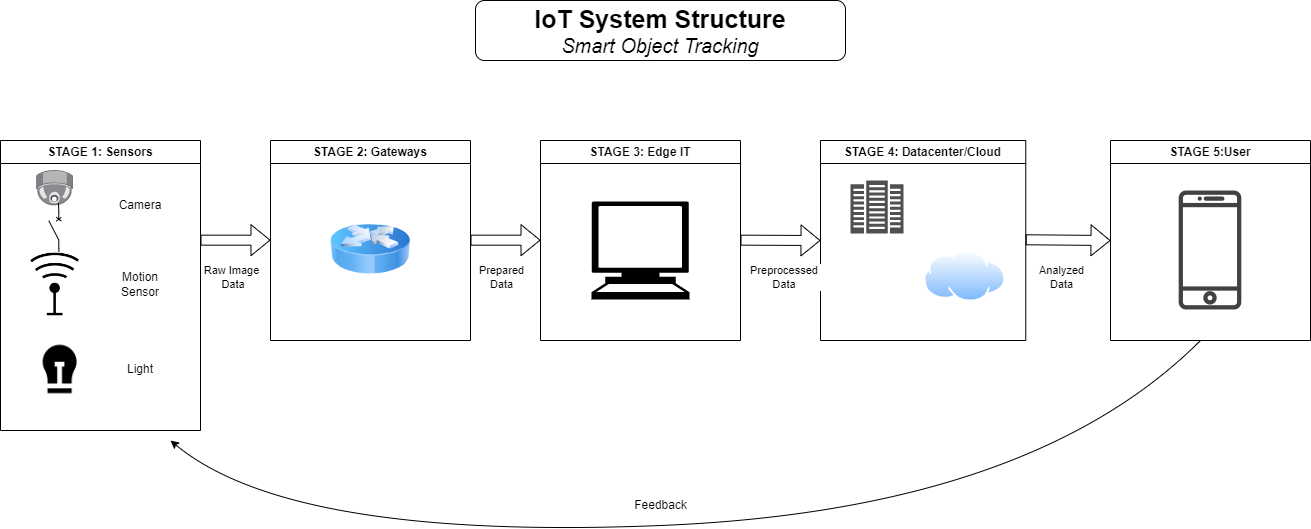

The diagram above was exported from draw.io. Its source (the exported page's mxGraphModel, read from the mxfile embedded in the PNG):
<mxGraphModel dx="1564" dy="2036" grid="1" gridSize="10" guides="1" tooltips="1" connect="1" arrows="1" fold="1" page="1" pageScale="1" pageWidth="850" pageHeight="1100" math="0" shadow="0">
  <root>
    <mxCell id="0" />
    <mxCell id="1" parent="0" />
    <mxCell id="ZIhVlg9I-xNpPwAW8c17-1" value="STAGE 1: Sensors" style="swimlane;whiteSpace=wrap;html=1;" vertex="1" parent="1">
      <mxGeometry x="130" y="80" width="200" height="290" as="geometry" />
    </mxCell>
    <mxCell id="ZIhVlg9I-xNpPwAW8c17-2" value="" style="points=[];aspect=fixed;html=1;align=center;shadow=0;dashed=0;image;image=img/lib/allied_telesis/security/Surveillance_Camera_Ceiling.svg;" vertex="1" parent="ZIhVlg9I-xNpPwAW8c17-1">
      <mxGeometry x="35.870000000000005" y="30" width="37.2" height="35.4" as="geometry" />
    </mxCell>
    <mxCell id="ZIhVlg9I-xNpPwAW8c17-3" value="" style="shape=image;html=1;verticalAlign=top;verticalLabelPosition=bottom;labelBackgroundColor=#ffffff;imageAspect=0;aspect=fixed;image=https://cdn1.iconfinder.com/data/icons/computer-hardware-glyphs-vol-2/52/signal__device__technology__radar__satellite__antenna__tower-128.png" vertex="1" parent="ZIhVlg9I-xNpPwAW8c17-1">
      <mxGeometry x="20.6" y="110" width="68" height="68" as="geometry" />
    </mxCell>
    <mxCell id="ZIhVlg9I-xNpPwAW8c17-12" value="" style="shape=image;html=1;verticalAlign=top;verticalLabelPosition=bottom;labelBackgroundColor=#ffffff;imageAspect=0;aspect=fixed;image=https://cdn3.iconfinder.com/data/icons/energy-and-power-glyph-24-px/24/Lamp_electric_light_led_bulb_light_bulb_luminaire-128.png" vertex="1" parent="ZIhVlg9I-xNpPwAW8c17-1">
      <mxGeometry x="30.599999999999994" y="200" width="58" height="58" as="geometry" />
    </mxCell>
    <mxCell id="ZIhVlg9I-xNpPwAW8c17-13" value="Camera" style="text;html=1;strokeColor=none;fillColor=none;align=center;verticalAlign=middle;whiteSpace=wrap;rounded=0;" vertex="1" parent="ZIhVlg9I-xNpPwAW8c17-1">
      <mxGeometry x="110" y="50" width="60" height="30" as="geometry" />
    </mxCell>
    <mxCell id="ZIhVlg9I-xNpPwAW8c17-14" value="Motion Sensor" style="text;html=1;strokeColor=none;fillColor=none;align=center;verticalAlign=middle;whiteSpace=wrap;rounded=0;" vertex="1" parent="ZIhVlg9I-xNpPwAW8c17-1">
      <mxGeometry x="110" y="129" width="60" height="30" as="geometry" />
    </mxCell>
    <mxCell id="ZIhVlg9I-xNpPwAW8c17-15" value="Light" style="text;html=1;strokeColor=none;fillColor=none;align=center;verticalAlign=middle;whiteSpace=wrap;rounded=0;" vertex="1" parent="ZIhVlg9I-xNpPwAW8c17-1">
      <mxGeometry x="110" y="214" width="60" height="30" as="geometry" />
    </mxCell>
    <mxCell id="ZIhVlg9I-xNpPwAW8c17-49" style="edgeStyle=orthogonalEdgeStyle;curved=1;orthogonalLoop=1;jettySize=auto;html=1;exitX=1;exitY=0.8;exitDx=0;exitDy=0;entryX=0.595;entryY=0.919;entryDx=0;entryDy=0;entryPerimeter=0;fontSize=20;endArrow=none;endFill=0;" edge="1" parent="ZIhVlg9I-xNpPwAW8c17-1" source="ZIhVlg9I-xNpPwAW8c17-47" target="ZIhVlg9I-xNpPwAW8c17-2">
      <mxGeometry relative="1" as="geometry" />
    </mxCell>
    <mxCell id="ZIhVlg9I-xNpPwAW8c17-51" style="edgeStyle=orthogonalEdgeStyle;curved=1;orthogonalLoop=1;jettySize=auto;html=1;exitX=0;exitY=0.8;exitDx=0;exitDy=0;entryX=0.557;entryY=0.019;entryDx=0;entryDy=0;entryPerimeter=0;fontSize=20;endArrow=none;endFill=0;" edge="1" parent="ZIhVlg9I-xNpPwAW8c17-1" source="ZIhVlg9I-xNpPwAW8c17-47" target="ZIhVlg9I-xNpPwAW8c17-3">
      <mxGeometry relative="1" as="geometry" />
    </mxCell>
    <mxCell id="ZIhVlg9I-xNpPwAW8c17-47" value="" style="pointerEvents=1;verticalLabelPosition=bottom;shadow=0;dashed=0;align=center;html=1;verticalAlign=top;shape=mxgraph.electrical.electro-mechanical.circuitBreaker2;elSwitchState=off;fontSize=20;rotation=-90;" vertex="1" parent="ZIhVlg9I-xNpPwAW8c17-1">
      <mxGeometry x="36" y="83.57" width="37.07" height="12.5" as="geometry" />
    </mxCell>
    <mxCell id="ZIhVlg9I-xNpPwAW8c17-16" value="STAGE 2: Gateways" style="swimlane;whiteSpace=wrap;html=1;" vertex="1" parent="1">
      <mxGeometry x="400" y="80" width="200" height="200" as="geometry" />
    </mxCell>
    <mxCell id="ZIhVlg9I-xNpPwAW8c17-18" value="" style="image;html=1;image=img/lib/clip_art/networking/Router_Icon_128x128.png" vertex="1" parent="ZIhVlg9I-xNpPwAW8c17-16">
      <mxGeometry x="60" y="69" width="80" height="80" as="geometry" />
    </mxCell>
    <mxCell id="ZIhVlg9I-xNpPwAW8c17-19" value="STAGE 3: Edge IT" style="swimlane;whiteSpace=wrap;html=1;" vertex="1" parent="1">
      <mxGeometry x="670" y="80" width="200" height="200" as="geometry" />
    </mxCell>
    <mxCell id="ZIhVlg9I-xNpPwAW8c17-20" value="" style="shape=mxgraph.signs.tech.computer;html=1;pointerEvents=1;fillColor=#000000;strokeColor=none;verticalLabelPosition=bottom;verticalAlign=top;align=center;" vertex="1" parent="ZIhVlg9I-xNpPwAW8c17-19">
      <mxGeometry x="51" y="61" width="98" height="98" as="geometry" />
    </mxCell>
    <mxCell id="ZIhVlg9I-xNpPwAW8c17-22" value="STAGE 4: Datacenter/Cloud" style="swimlane;whiteSpace=wrap;html=1;" vertex="1" parent="1">
      <mxGeometry x="950" y="80" width="205.25" height="200" as="geometry" />
    </mxCell>
    <mxCell id="ZIhVlg9I-xNpPwAW8c17-21" value="" style="sketch=0;pointerEvents=1;shadow=0;dashed=0;html=1;strokeColor=none;fillColor=#505050;labelPosition=center;verticalLabelPosition=bottom;verticalAlign=top;outlineConnect=0;align=center;shape=mxgraph.office.servers.datacenter;" vertex="1" parent="ZIhVlg9I-xNpPwAW8c17-22">
      <mxGeometry x="30" y="40" width="53" height="53" as="geometry" />
    </mxCell>
    <mxCell id="ZIhVlg9I-xNpPwAW8c17-23" value="" style="aspect=fixed;perimeter=ellipsePerimeter;html=1;align=center;shadow=0;dashed=0;spacingTop=3;image;image=img/lib/active_directory/internet_cloud.svg;" vertex="1" parent="ZIhVlg9I-xNpPwAW8c17-22">
      <mxGeometry x="103.5" y="110" width="81.75" height="51.5" as="geometry" />
    </mxCell>
    <mxCell id="ZIhVlg9I-xNpPwAW8c17-28" value="" style="shape=flexArrow;endArrow=classic;html=1;rounded=0;" edge="1" parent="1">
      <mxGeometry width="50" height="50" relative="1" as="geometry">
        <mxPoint x="330" y="179.66" as="sourcePoint" />
        <mxPoint x="400" y="179.66" as="targetPoint" />
      </mxGeometry>
    </mxCell>
    <mxCell id="ZIhVlg9I-xNpPwAW8c17-31" value="Raw Image&lt;br&gt;&amp;nbsp;Data" style="edgeLabel;html=1;align=center;verticalAlign=middle;resizable=0;points=[];" vertex="1" connectable="0" parent="ZIhVlg9I-xNpPwAW8c17-28">
      <mxGeometry x="-0.3639" relative="1" as="geometry">
        <mxPoint x="8" y="36" as="offset" />
      </mxGeometry>
    </mxCell>
    <mxCell id="ZIhVlg9I-xNpPwAW8c17-32" value="" style="shape=flexArrow;endArrow=classic;html=1;rounded=0;" edge="1" parent="1">
      <mxGeometry width="50" height="50" relative="1" as="geometry">
        <mxPoint x="600" y="179.65999999999997" as="sourcePoint" />
        <mxPoint x="670" y="179.65999999999997" as="targetPoint" />
      </mxGeometry>
    </mxCell>
    <mxCell id="ZIhVlg9I-xNpPwAW8c17-33" value="Prepared &lt;br&gt;Data" style="edgeLabel;html=1;align=center;verticalAlign=middle;resizable=0;points=[];" vertex="1" connectable="0" parent="ZIhVlg9I-xNpPwAW8c17-32">
      <mxGeometry x="-0.3639" relative="1" as="geometry">
        <mxPoint x="8" y="36" as="offset" />
      </mxGeometry>
    </mxCell>
    <mxCell id="ZIhVlg9I-xNpPwAW8c17-34" value="" style="shape=flexArrow;endArrow=classic;html=1;rounded=0;entryX=0;entryY=0.5;entryDx=0;entryDy=0;" edge="1" parent="1" target="ZIhVlg9I-xNpPwAW8c17-22">
      <mxGeometry width="50" height="50" relative="1" as="geometry">
        <mxPoint x="870" y="179.65999999999997" as="sourcePoint" />
        <mxPoint x="940" y="179.65999999999997" as="targetPoint" />
      </mxGeometry>
    </mxCell>
    <mxCell id="ZIhVlg9I-xNpPwAW8c17-35" value="Preprocessed&amp;nbsp;&lt;br&gt;Data&amp;nbsp;" style="edgeLabel;html=1;align=center;verticalAlign=middle;resizable=0;points=[];" vertex="1" connectable="0" parent="ZIhVlg9I-xNpPwAW8c17-34">
      <mxGeometry x="-0.3639" relative="1" as="geometry">
        <mxPoint x="18" y="36" as="offset" />
      </mxGeometry>
    </mxCell>
    <mxCell id="ZIhVlg9I-xNpPwAW8c17-36" value="STAGE 5:User" style="swimlane;whiteSpace=wrap;html=1;" vertex="1" parent="1">
      <mxGeometry x="1240" y="80" width="200" height="200" as="geometry" />
    </mxCell>
    <mxCell id="ZIhVlg9I-xNpPwAW8c17-37" value="" style="shape=image;html=1;verticalAlign=top;verticalLabelPosition=bottom;labelBackgroundColor=#ffffff;imageAspect=0;aspect=fixed;image=https://cdn1.iconfinder.com/data/icons/communication-icons-10/750/Untitled-1-07-128.png" vertex="1" parent="ZIhVlg9I-xNpPwAW8c17-36">
      <mxGeometry x="36" y="46" width="128" height="128" as="geometry" />
    </mxCell>
    <mxCell id="ZIhVlg9I-xNpPwAW8c17-38" value="" style="shape=flexArrow;endArrow=classic;html=1;rounded=0;" edge="1" parent="1">
      <mxGeometry width="50" height="50" relative="1" as="geometry">
        <mxPoint x="1155.25" y="179.28999999999996" as="sourcePoint" />
        <mxPoint x="1240" y="180" as="targetPoint" />
      </mxGeometry>
    </mxCell>
    <mxCell id="ZIhVlg9I-xNpPwAW8c17-39" value="Analyzed &lt;br&gt;Data" style="edgeLabel;html=1;align=center;verticalAlign=middle;resizable=0;points=[];" vertex="1" connectable="0" parent="ZIhVlg9I-xNpPwAW8c17-38">
      <mxGeometry x="-0.3639" relative="1" as="geometry">
        <mxPoint x="9" y="36" as="offset" />
      </mxGeometry>
    </mxCell>
    <mxCell id="ZIhVlg9I-xNpPwAW8c17-42" value="" style="endArrow=classic;html=1;fixDash=0;curved=1;" edge="1" parent="1">
      <mxGeometry width="50" height="50" relative="1" as="geometry">
        <mxPoint x="1330" y="280" as="sourcePoint" />
        <mxPoint x="300" y="380" as="targetPoint" />
        <Array as="points">
          <mxPoint x="1160" y="450" />
          <mxPoint x="420" y="480" />
        </Array>
      </mxGeometry>
    </mxCell>
    <mxCell id="ZIhVlg9I-xNpPwAW8c17-45" value="Feedback" style="text;html=1;align=center;verticalAlign=middle;resizable=0;points=[];autosize=1;strokeColor=none;fillColor=none;" vertex="1" parent="1">
      <mxGeometry x="750" y="430" width="80" height="30" as="geometry" />
    </mxCell>
    <mxCell id="ZIhVlg9I-xNpPwAW8c17-46" value="&lt;font style=&quot;&quot;&gt;&lt;b style=&quot;font-size: 25px;&quot;&gt;IoT System Structure&lt;/b&gt;&lt;br&gt;&lt;i style=&quot;&quot;&gt;&lt;font style=&quot;font-size: 20px;&quot;&gt;Smart Object Tracking&lt;/font&gt;&lt;/i&gt;&lt;br&gt;&lt;/font&gt;" style="rounded=1;whiteSpace=wrap;html=1;" vertex="1" parent="1">
      <mxGeometry x="605" y="-60" width="370" height="60" as="geometry" />
    </mxCell>
  </root>
</mxGraphModel>